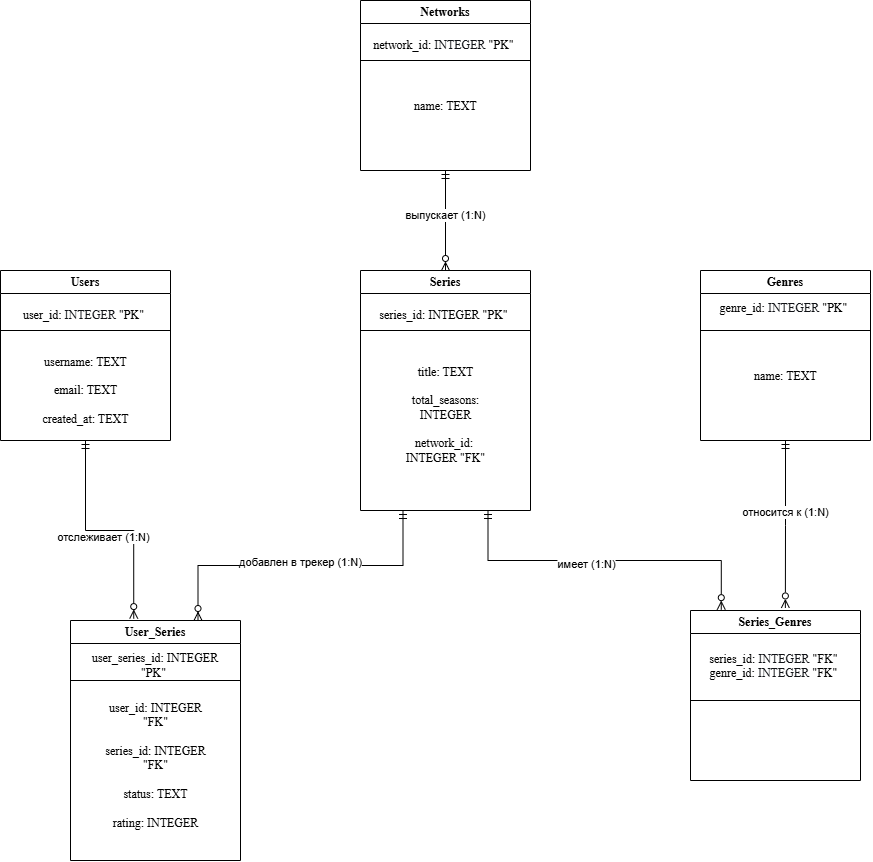

The diagram above was exported from draw.io. Its source (the exported page's mxGraphModel, read from the mxfile embedded in the PNG):
<mxGraphModel dx="1001" dy="1741" grid="1" gridSize="10" guides="1" tooltips="1" connect="1" arrows="1" fold="1" page="1" pageScale="1" pageWidth="827" pageHeight="1169" math="0" shadow="0">
  <root>
    <mxCell id="0" />
    <mxCell id="1" parent="0" />
    <mxCell id="kCp89T0Jokx5GmCIH0Ml-56" edge="1" parent="1" source="kCp89T0Jokx5GmCIH0Ml-31" style="edgeStyle=orthogonalEdgeStyle;rounded=0;orthogonalLoop=1;jettySize=auto;html=1;exitX=0.5;exitY=1;exitDx=0;exitDy=0;entryX=0.372;entryY=-0.008;entryDx=0;entryDy=0;defaultLabelBackgroundColor=page;endArrow=ERzeroToMany;endFill=0;startArrow=ERmandOne;startFill=0;entryPerimeter=0;" target="kCp89T0Jokx5GmCIH0Ml-47">
      <mxGeometry relative="1" x="0.1048" as="geometry" />
    </mxCell>
    <mxCell id="kCp89T0Jokx5GmCIH0Ml-63" connectable="0" parent="kCp89T0Jokx5GmCIH0Ml-56" style="edgeLabel;html=1;align=center;verticalAlign=middle;resizable=0;points=[];inheritText=1;defaultLabelBackgroundColor=page;" value="отслеживает (1:N)" vertex="1">
      <mxGeometry relative="1" x="-0.0572" y="-6" as="geometry">
        <mxPoint as="offset" />
      </mxGeometry>
    </mxCell>
    <mxCell id="kCp89T0Jokx5GmCIH0Ml-31" parent="1" style="swimlane;whiteSpace=wrap;html=1;fontFamily=Times New Roman;" value="Users" vertex="1">
      <mxGeometry height="170" width="170" x="40" y="40" as="geometry" />
    </mxCell>
    <mxCell id="kCp89T0Jokx5GmCIH0Ml-32" parent="kCp89T0Jokx5GmCIH0Ml-31" style="text;html=1;whiteSpace=wrap;strokeColor=none;fillColor=none;align=center;verticalAlign=middle;rounded=0;fontFamily=Times New Roman;" value="username: TEXT&lt;div&gt;&lt;br&gt;&lt;/div&gt;&lt;div&gt;&amp;nbsp;email: TEXT&amp;nbsp;&lt;/div&gt;&lt;div&gt;&lt;br&gt;&lt;/div&gt;&lt;div&gt;created_at: TEXT&lt;/div&gt;" vertex="1">
      <mxGeometry height="100" width="102.5" x="33.75" y="70" as="geometry" />
    </mxCell>
    <mxCell id="kCp89T0Jokx5GmCIH0Ml-33" parent="kCp89T0Jokx5GmCIH0Ml-31" style="text;html=1;whiteSpace=wrap;strokeColor=none;fillColor=none;align=center;verticalAlign=middle;rounded=0;fontFamily=Times New Roman;" value="&lt;font&gt;&lt;br&gt;&lt;span style=&quot;color: rgb(0, 0, 0); font-style: normal; font-variant-ligatures: normal; font-variant-caps: normal; font-weight: 400; letter-spacing: normal; orphans: 2; text-align: center; text-indent: 0px; text-transform: none; widows: 2; word-spacing: 0px; -webkit-text-stroke-width: 0px; white-space: normal; text-decoration-thickness: initial; text-decoration-style: initial; text-decoration-color: initial; float: none; display: inline !important;&quot;&gt;user_id:&lt;span style=&quot;color: rgb(15, 17, 21); text-align: start; background-color: rgb(255, 255, 255);&quot;&gt;&amp;nbsp;INTEGER&lt;/span&gt;&amp;nbsp;&quot;PK&quot;&amp;nbsp;&lt;/span&gt;&lt;/font&gt;&lt;div&gt;&lt;br&gt;&lt;/div&gt;" vertex="1">
      <mxGeometry height="30" width="80" x="45" y="30" as="geometry" />
    </mxCell>
    <mxCell id="kCp89T0Jokx5GmCIH0Ml-34" edge="1" parent="kCp89T0Jokx5GmCIH0Ml-31" style="endArrow=none;html=1;rounded=0;defaultLabelBackgroundColor=page;fontFamily=Times New Roman;" value="">
      <mxGeometry height="50" relative="1" width="50" as="geometry">
        <mxPoint y="60" as="sourcePoint" />
        <mxPoint x="170" y="60" as="targetPoint" />
      </mxGeometry>
    </mxCell>
    <mxCell id="kCp89T0Jokx5GmCIH0Ml-35" parent="1" style="swimlane;whiteSpace=wrap;html=1;fontFamily=Times New Roman;" value="Series" vertex="1">
      <mxGeometry height="240" width="170" x="400" y="40" as="geometry" />
    </mxCell>
    <mxCell id="kCp89T0Jokx5GmCIH0Ml-36" parent="kCp89T0Jokx5GmCIH0Ml-35" style="text;html=1;whiteSpace=wrap;strokeColor=none;fillColor=none;align=center;verticalAlign=middle;rounded=0;fontFamily=Times New Roman;" value="&lt;div&gt;&lt;br&gt;&lt;/div&gt;&lt;div&gt;&lt;br&gt;&lt;/div&gt;&lt;div&gt;title: TEXT&lt;/div&gt;&lt;div&gt;&lt;br&gt;&lt;/div&gt;&lt;div&gt;&lt;span style=&quot;background-color: transparent; color: light-dark(#000000, var(--ge-light-color, #ffffff));&quot;&gt;total_seasons: INTEGER&lt;/span&gt;&lt;/div&gt;&lt;div&gt;&lt;span style=&quot;background-color: transparent; color: light-dark(#000000, var(--ge-light-color, #ffffff));&quot;&gt;&lt;br&gt;&lt;/span&gt;&lt;/div&gt;&lt;div&gt;network_id:&amp;nbsp; INTEGER &quot;&lt;span style=&quot;background-color: transparent; color: light-dark(#000000, var(--ge-light-color, #ffffff));&quot;&gt;FK&lt;/span&gt;&lt;span style=&quot;background-color: transparent; color: light-dark(#000000, var(--ge-light-color, #ffffff));&quot;&gt;&quot;&lt;/span&gt;&lt;/div&gt;" vertex="1">
      <mxGeometry height="100" width="102.5" x="33.75" y="80" as="geometry" />
    </mxCell>
    <mxCell id="kCp89T0Jokx5GmCIH0Ml-37" parent="kCp89T0Jokx5GmCIH0Ml-35" style="text;html=1;whiteSpace=wrap;strokeColor=none;fillColor=none;align=center;verticalAlign=middle;rounded=0;fontFamily=Times New Roman;" value="&lt;div&gt;series_id: INTEGER &quot;&lt;span style=&quot;background-color: transparent; color: light-dark(#000000, var(--ge-light-color, #ffffff));&quot;&gt;PK&quot;&lt;/span&gt;&lt;span style=&quot;background-color: transparent; color: light-dark(#000000, var(--ge-light-color, #ffffff));&quot;&gt;&amp;nbsp;&lt;/span&gt;&lt;/div&gt;" vertex="1">
      <mxGeometry height="30" width="137.5" x="16.25" y="30" as="geometry" />
    </mxCell>
    <mxCell id="kCp89T0Jokx5GmCIH0Ml-38" edge="1" parent="kCp89T0Jokx5GmCIH0Ml-35" style="endArrow=none;html=1;rounded=0;defaultLabelBackgroundColor=page;fontFamily=Times New Roman;" value="">
      <mxGeometry height="50" relative="1" width="50" as="geometry">
        <mxPoint y="60" as="sourcePoint" />
        <mxPoint x="170" y="60" as="targetPoint" />
      </mxGeometry>
    </mxCell>
    <mxCell id="kCp89T0Jokx5GmCIH0Ml-55" edge="1" parent="1" source="kCp89T0Jokx5GmCIH0Ml-39" style="edgeStyle=orthogonalEdgeStyle;rounded=0;orthogonalLoop=1;jettySize=auto;html=1;exitX=0.5;exitY=1;exitDx=0;exitDy=0;entryX=0.5;entryY=0;entryDx=0;entryDy=0;defaultLabelBackgroundColor=page;startArrow=ERmandOne;startFill=0;endArrow=ERzeroToMany;endFill=0;" target="kCp89T0Jokx5GmCIH0Ml-35">
      <mxGeometry relative="1" as="geometry" />
    </mxCell>
    <mxCell id="kCp89T0Jokx5GmCIH0Ml-62" connectable="0" parent="kCp89T0Jokx5GmCIH0Ml-55" style="edgeLabel;html=1;align=center;verticalAlign=middle;resizable=0;points=[];inheritText=1;defaultLabelBackgroundColor=page;" value="выпускает (1:N)" vertex="1">
      <mxGeometry relative="1" x="-0.0911" y="-1" as="geometry">
        <mxPoint as="offset" />
      </mxGeometry>
    </mxCell>
    <mxCell id="kCp89T0Jokx5GmCIH0Ml-39" parent="1" style="swimlane;whiteSpace=wrap;html=1;fontFamily=Times New Roman;" value="Networks" vertex="1">
      <mxGeometry height="170" width="170" x="400" y="-230" as="geometry" />
    </mxCell>
    <mxCell id="kCp89T0Jokx5GmCIH0Ml-40" parent="kCp89T0Jokx5GmCIH0Ml-39" style="text;html=1;whiteSpace=wrap;strokeColor=none;fillColor=none;align=center;verticalAlign=middle;rounded=0;fontFamily=Times New Roman;" value="name: TEXT&lt;div&gt;&lt;br&gt;&lt;/div&gt;&lt;div&gt;&amp;nbsp;&lt;/div&gt;" vertex="1">
      <mxGeometry height="100" width="102.5" x="33.75" y="70" as="geometry" />
    </mxCell>
    <mxCell id="kCp89T0Jokx5GmCIH0Ml-41" parent="kCp89T0Jokx5GmCIH0Ml-39" style="text;html=1;whiteSpace=wrap;strokeColor=none;fillColor=none;align=center;verticalAlign=middle;rounded=0;fontFamily=Times New Roman;" value="&lt;font&gt;&lt;br&gt;&lt;span style=&quot;color: rgb(0, 0, 0); font-style: normal; font-variant-ligatures: normal; font-variant-caps: normal; font-weight: 400; letter-spacing: normal; orphans: 2; text-align: center; text-indent: 0px; text-transform: none; widows: 2; word-spacing: 0px; -webkit-text-stroke-width: 0px; white-space: normal; text-decoration-thickness: initial; text-decoration-style: initial; text-decoration-color: initial; float: none; display: inline !important;&quot;&gt;network_id:&lt;span style=&quot;color: rgb(15, 17, 21); text-align: start; background-color: rgb(255, 255, 255);&quot;&gt;&amp;nbsp;INTEGER&lt;/span&gt;&amp;nbsp;&quot;PK&quot;&amp;nbsp;&lt;/span&gt;&lt;/font&gt;&lt;div&gt;&lt;br&gt;&lt;/div&gt;" vertex="1">
      <mxGeometry height="30" width="80" x="45" y="30" as="geometry" />
    </mxCell>
    <mxCell id="kCp89T0Jokx5GmCIH0Ml-42" edge="1" parent="kCp89T0Jokx5GmCIH0Ml-39" style="endArrow=none;html=1;rounded=0;defaultLabelBackgroundColor=page;fontFamily=Times New Roman;" value="">
      <mxGeometry height="50" relative="1" width="50" as="geometry">
        <mxPoint y="60" as="sourcePoint" />
        <mxPoint x="170" y="60" as="targetPoint" />
      </mxGeometry>
    </mxCell>
    <mxCell id="kCp89T0Jokx5GmCIH0Ml-43" parent="1" style="swimlane;whiteSpace=wrap;html=1;fontFamily=Times New Roman;" value="Genres" vertex="1">
      <mxGeometry height="170" width="170" x="740" y="40" as="geometry" />
    </mxCell>
    <mxCell id="kCp89T0Jokx5GmCIH0Ml-44" parent="kCp89T0Jokx5GmCIH0Ml-43" style="text;html=1;whiteSpace=wrap;strokeColor=none;fillColor=none;align=center;verticalAlign=middle;rounded=0;fontFamily=Times New Roman;" value="name: TEXT&lt;div&gt;&lt;br&gt;&lt;/div&gt;&lt;div&gt;&amp;nbsp;&lt;br&gt;&lt;/div&gt;" vertex="1">
      <mxGeometry height="100" width="102.5" x="33.75" y="70" as="geometry" />
    </mxCell>
    <mxCell id="kCp89T0Jokx5GmCIH0Ml-45" parent="kCp89T0Jokx5GmCIH0Ml-43" style="text;html=1;whiteSpace=wrap;strokeColor=none;fillColor=none;align=center;verticalAlign=middle;rounded=0;fontFamily=Times New Roman;" value="&lt;font&gt;&lt;span style=&quot;color: rgb(0, 0, 0); font-style: normal; font-variant-ligatures: normal; font-variant-caps: normal; font-weight: 400; letter-spacing: normal; orphans: 2; text-align: center; text-indent: 0px; text-transform: none; widows: 2; word-spacing: 0px; -webkit-text-stroke-width: 0px; white-space: normal; text-decoration-thickness: initial; text-decoration-style: initial; text-decoration-color: initial; float: none; display: inline !important;&quot;&gt;genre_id:&lt;span style=&quot;color: rgb(15, 17, 21); text-align: start; background-color: rgb(255, 255, 255);&quot;&gt;&amp;nbsp;INTEGER&lt;/span&gt;&amp;nbsp;&quot;PK&quot;&amp;nbsp;&lt;/span&gt;&lt;/font&gt;&lt;div&gt;&lt;br&gt;&lt;/div&gt;" vertex="1">
      <mxGeometry height="30" width="80" x="45" y="30" as="geometry" />
    </mxCell>
    <mxCell id="kCp89T0Jokx5GmCIH0Ml-46" edge="1" parent="kCp89T0Jokx5GmCIH0Ml-43" style="endArrow=none;html=1;rounded=0;defaultLabelBackgroundColor=page;fontFamily=Times New Roman;" value="">
      <mxGeometry height="50" relative="1" width="50" as="geometry">
        <mxPoint y="60" as="sourcePoint" />
        <mxPoint x="170" y="60" as="targetPoint" />
      </mxGeometry>
    </mxCell>
    <mxCell id="kCp89T0Jokx5GmCIH0Ml-47" parent="1" style="swimlane;whiteSpace=wrap;html=1;fontFamily=Times New Roman;" value="User_Series" vertex="1">
      <mxGeometry height="240" width="170" x="110" y="390" as="geometry" />
    </mxCell>
    <mxCell id="kCp89T0Jokx5GmCIH0Ml-48" parent="kCp89T0Jokx5GmCIH0Ml-47" style="text;html=1;whiteSpace=wrap;strokeColor=none;fillColor=none;align=center;verticalAlign=middle;rounded=0;fontFamily=Times New Roman;" value="&lt;div&gt;user_id: INTEGER &quot;FK&quot;&lt;/div&gt;&lt;div&gt;&lt;br&gt;&lt;/div&gt;&lt;div&gt;series_id: INTEGER &quot;FK&quot;&lt;/div&gt;&lt;div&gt;&lt;br&gt;&lt;/div&gt;&lt;div&gt;status: TEXT&lt;/div&gt;&lt;div&gt;&lt;br&gt;&lt;/div&gt;&lt;div&gt;rating: INTEGER&lt;/div&gt;" vertex="1">
      <mxGeometry height="100" width="102.5" x="33.75" y="95" as="geometry" />
    </mxCell>
    <mxCell id="kCp89T0Jokx5GmCIH0Ml-49" parent="kCp89T0Jokx5GmCIH0Ml-47" style="text;html=1;whiteSpace=wrap;strokeColor=none;fillColor=none;align=center;verticalAlign=middle;rounded=0;fontFamily=Times New Roman;" value="&lt;div&gt;user_series_id: INTEGER &quot;&lt;span style=&quot;background-color: transparent; color: light-dark(#000000, var(--ge-light-color, #ffffff));&quot;&gt;PK&quot;&lt;/span&gt;&lt;span style=&quot;background-color: transparent; color: light-dark(#000000, var(--ge-light-color, #ffffff));&quot;&gt;&amp;nbsp;&lt;/span&gt;&lt;/div&gt;" vertex="1">
      <mxGeometry height="30" width="137.5" x="16.25" y="30" as="geometry" />
    </mxCell>
    <mxCell id="kCp89T0Jokx5GmCIH0Ml-50" edge="1" parent="kCp89T0Jokx5GmCIH0Ml-47" style="endArrow=none;html=1;rounded=0;defaultLabelBackgroundColor=page;fontFamily=Times New Roman;" value="">
      <mxGeometry height="50" relative="1" width="50" as="geometry">
        <mxPoint y="60" as="sourcePoint" />
        <mxPoint x="170" y="60" as="targetPoint" />
      </mxGeometry>
    </mxCell>
    <mxCell id="kCp89T0Jokx5GmCIH0Ml-51" parent="1" style="swimlane;whiteSpace=wrap;html=1;fontFamily=Times New Roman;" value="Series_Genres" vertex="1">
      <mxGeometry height="170" width="170" x="730" y="380" as="geometry" />
    </mxCell>
    <mxCell id="kCp89T0Jokx5GmCIH0Ml-53" parent="kCp89T0Jokx5GmCIH0Ml-51" style="text;html=1;whiteSpace=wrap;strokeColor=none;fillColor=none;align=center;verticalAlign=middle;rounded=0;fontFamily=Times New Roman;" value="&lt;div&gt;&lt;font&gt;&lt;span style=&quot;color: rgb(0, 0, 0); font-style: normal; font-variant-ligatures: normal; font-variant-caps: normal; font-weight: 400; letter-spacing: normal; orphans: 2; text-align: center; text-indent: 0px; text-transform: none; widows: 2; word-spacing: 0px; -webkit-text-stroke-width: 0px; white-space: normal; text-decoration-thickness: initial; text-decoration-style: initial; text-decoration-color: initial; float: none; display: inline !important;&quot;&gt;series_id:&lt;span style=&quot;color: rgb(15, 17, 21); text-align: start; background-color: rgb(255, 255, 255);&quot;&gt; INTEGER&lt;/span&gt; &quot;FK&quot;&amp;nbsp;&lt;/span&gt;&lt;/font&gt;&lt;/div&gt;&lt;font&gt;&lt;span style=&quot;color: rgb(0, 0, 0); font-style: normal; font-variant-ligatures: normal; font-variant-caps: normal; font-weight: 400; letter-spacing: normal; orphans: 2; text-align: center; text-indent: 0px; text-transform: none; widows: 2; word-spacing: 0px; -webkit-text-stroke-width: 0px; white-space: normal; text-decoration-thickness: initial; text-decoration-style: initial; text-decoration-color: initial; float: none; display: inline !important;&quot;&gt;genre_id:&lt;span style=&quot;color: rgb(15, 17, 21); text-align: start; background-color: rgb(255, 255, 255);&quot;&gt;&amp;nbsp;INTEGER&lt;/span&gt;&amp;nbsp;&quot;FK&quot;&amp;nbsp;&lt;/span&gt;&lt;/font&gt;&lt;div&gt;&lt;br&gt;&lt;/div&gt;" vertex="1">
      <mxGeometry height="65" width="137.5" x="16.25" y="30" as="geometry" />
    </mxCell>
    <mxCell id="kCp89T0Jokx5GmCIH0Ml-54" edge="1" parent="kCp89T0Jokx5GmCIH0Ml-51" style="endArrow=none;html=1;rounded=0;defaultLabelBackgroundColor=page;fontFamily=Times New Roman;" value="">
      <mxGeometry height="50" relative="1" width="50" as="geometry">
        <mxPoint y="90" as="sourcePoint" />
        <mxPoint x="170" y="90" as="targetPoint" />
      </mxGeometry>
    </mxCell>
    <mxCell id="kCp89T0Jokx5GmCIH0Ml-57" edge="1" parent="1" source="kCp89T0Jokx5GmCIH0Ml-35" style="edgeStyle=orthogonalEdgeStyle;rounded=0;orthogonalLoop=1;jettySize=auto;html=1;exitX=0.25;exitY=1;exitDx=0;exitDy=0;entryX=0.75;entryY=0;entryDx=0;entryDy=0;defaultLabelBackgroundColor=page;endArrow=ERzeroToMany;endFill=0;startArrow=ERmandOne;startFill=0;" target="kCp89T0Jokx5GmCIH0Ml-47">
      <mxGeometry relative="1" x="-0.1333" as="geometry" />
    </mxCell>
    <mxCell id="kCp89T0Jokx5GmCIH0Ml-64" connectable="0" parent="kCp89T0Jokx5GmCIH0Ml-57" style="edgeLabel;html=1;align=center;verticalAlign=middle;resizable=0;points=[];inheritText=1;defaultLabelBackgroundColor=page;" value="добавлен в трекер (1:N)" vertex="1">
      <mxGeometry relative="1" x="0.0021" y="-4" as="geometry">
        <mxPoint as="offset" />
      </mxGeometry>
    </mxCell>
    <mxCell id="kCp89T0Jokx5GmCIH0Ml-58" edge="1" parent="1" source="kCp89T0Jokx5GmCIH0Ml-35" style="edgeStyle=orthogonalEdgeStyle;rounded=0;orthogonalLoop=1;jettySize=auto;html=1;exitX=0.75;exitY=1;exitDx=0;exitDy=0;entryX=0.181;entryY=-0.005;entryDx=0;entryDy=0;entryPerimeter=0;defaultLabelBackgroundColor=page;startArrow=ERmandOne;startFill=0;endArrow=ERzeroToMany;endFill=0;" target="kCp89T0Jokx5GmCIH0Ml-51">
      <mxGeometry relative="1" x="0.0167" as="geometry" />
    </mxCell>
    <mxCell id="kCp89T0Jokx5GmCIH0Ml-65" connectable="0" parent="kCp89T0Jokx5GmCIH0Ml-58" style="edgeLabel;html=1;align=center;verticalAlign=middle;resizable=0;points=[];inheritText=1;defaultLabelBackgroundColor=page;" value="имеет (1:N)" vertex="1">
      <mxGeometry relative="1" x="-0.1086" y="-3" as="geometry">
        <mxPoint as="offset" />
      </mxGeometry>
    </mxCell>
    <mxCell id="kCp89T0Jokx5GmCIH0Ml-61" edge="1" parent="1" source="kCp89T0Jokx5GmCIH0Ml-43" style="edgeStyle=orthogonalEdgeStyle;rounded=0;orthogonalLoop=1;jettySize=auto;html=1;exitX=0.5;exitY=1;exitDx=0;exitDy=0;entryX=0.558;entryY=-0.015;entryDx=0;entryDy=0;entryPerimeter=0;defaultLabelBackgroundColor=page;startArrow=ERmandOne;startFill=0;endArrow=ERzeroToMany;endFill=0;" target="kCp89T0Jokx5GmCIH0Ml-51">
      <mxGeometry relative="1" as="geometry" />
    </mxCell>
    <mxCell id="kCp89T0Jokx5GmCIH0Ml-66" connectable="0" parent="kCp89T0Jokx5GmCIH0Ml-61" style="edgeLabel;html=1;align=center;verticalAlign=middle;resizable=0;points=[];inheritText=1;defaultLabelBackgroundColor=page;" value="относится к (1:N)" vertex="1">
      <mxGeometry relative="1" x="-0.1472" y="-1" as="geometry">
        <mxPoint y="2" as="offset" />
      </mxGeometry>
    </mxCell>
  </root>
</mxGraphModel>